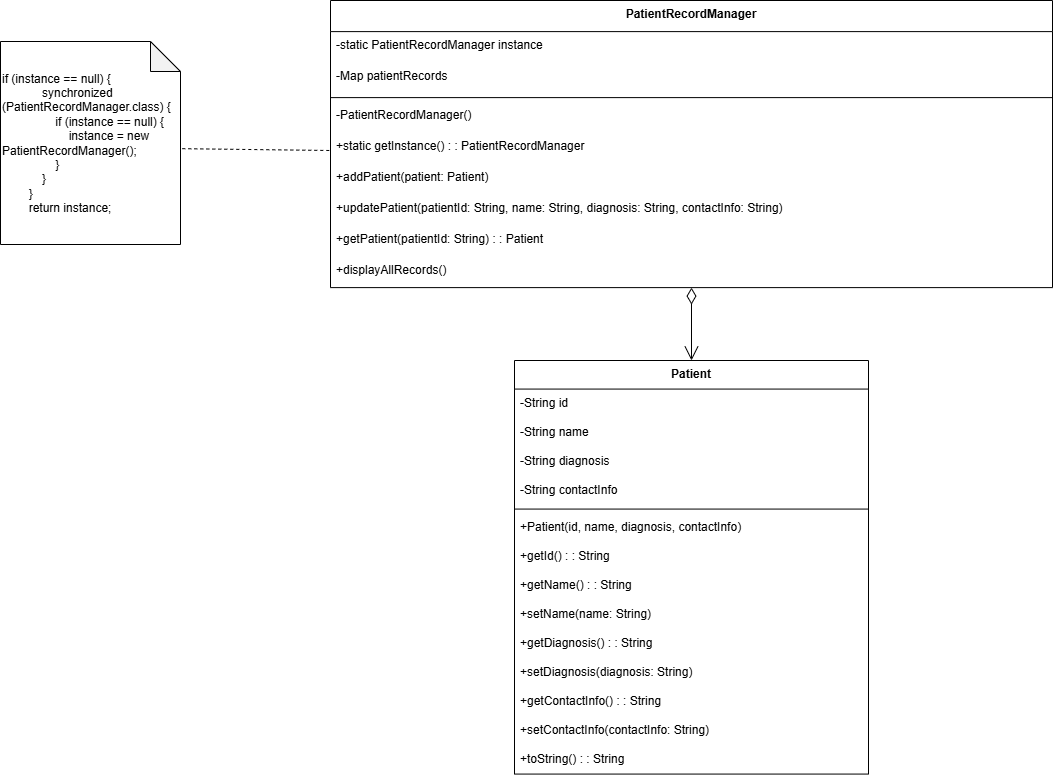

The diagram above was exported from draw.io. Its source (the exported page's mxGraphModel, read from the mxfile embedded in the PNG):
<mxGraphModel dx="1967" dy="589" grid="1" gridSize="10" guides="1" tooltips="1" connect="1" arrows="1" fold="1" page="1" pageScale="1" pageWidth="850" pageHeight="1100" math="0" shadow="0">
  <root>
    <mxCell id="0" />
    <mxCell id="1" parent="0" />
    <mxCell id="uGmyX1GynX9Z7fdUlVEj-1" value="Patient" style="swimlane;fontStyle=1;align=center;verticalAlign=top;childLayout=stackLayout;horizontal=1;startSize=28.571428571428573;horizontalStack=0;resizeParent=1;resizeParentMax=0;resizeLast=0;collapsible=0;marginBottom=0;" vertex="1" parent="1">
      <mxGeometry x="204" y="380" width="354" height="413.57142857142856" as="geometry" />
    </mxCell>
    <mxCell id="uGmyX1GynX9Z7fdUlVEj-2" value="-String id" style="text;strokeColor=none;fillColor=none;align=left;verticalAlign=top;spacingLeft=4;spacingRight=4;overflow=hidden;rotatable=0;points=[[0,0.5],[1,0.5]];portConstraint=eastwest;" vertex="1" parent="uGmyX1GynX9Z7fdUlVEj-1">
      <mxGeometry y="28.571428571428573" width="354" height="29" as="geometry" />
    </mxCell>
    <mxCell id="uGmyX1GynX9Z7fdUlVEj-3" value="-String name" style="text;strokeColor=none;fillColor=none;align=left;verticalAlign=top;spacingLeft=4;spacingRight=4;overflow=hidden;rotatable=0;points=[[0,0.5],[1,0.5]];portConstraint=eastwest;" vertex="1" parent="uGmyX1GynX9Z7fdUlVEj-1">
      <mxGeometry y="57.57142857142857" width="354" height="29" as="geometry" />
    </mxCell>
    <mxCell id="uGmyX1GynX9Z7fdUlVEj-4" value="-String diagnosis" style="text;strokeColor=none;fillColor=none;align=left;verticalAlign=top;spacingLeft=4;spacingRight=4;overflow=hidden;rotatable=0;points=[[0,0.5],[1,0.5]];portConstraint=eastwest;" vertex="1" parent="uGmyX1GynX9Z7fdUlVEj-1">
      <mxGeometry y="86.57142857142857" width="354" height="29" as="geometry" />
    </mxCell>
    <mxCell id="uGmyX1GynX9Z7fdUlVEj-5" value="-String contactInfo" style="text;strokeColor=none;fillColor=none;align=left;verticalAlign=top;spacingLeft=4;spacingRight=4;overflow=hidden;rotatable=0;points=[[0,0.5],[1,0.5]];portConstraint=eastwest;" vertex="1" parent="uGmyX1GynX9Z7fdUlVEj-1">
      <mxGeometry y="115.57142857142857" width="354" height="29" as="geometry" />
    </mxCell>
    <mxCell id="uGmyX1GynX9Z7fdUlVEj-6" style="line;strokeWidth=1;fillColor=none;align=left;verticalAlign=middle;spacingTop=-1;spacingLeft=3;spacingRight=3;rotatable=0;labelPosition=right;points=[];portConstraint=eastwest;strokeColor=inherit;" vertex="1" parent="uGmyX1GynX9Z7fdUlVEj-1">
      <mxGeometry y="144.57142857142856" width="354" height="8" as="geometry" />
    </mxCell>
    <mxCell id="uGmyX1GynX9Z7fdUlVEj-7" value="+Patient(id, name, diagnosis, contactInfo)" style="text;strokeColor=none;fillColor=none;align=left;verticalAlign=top;spacingLeft=4;spacingRight=4;overflow=hidden;rotatable=0;points=[[0,0.5],[1,0.5]];portConstraint=eastwest;" vertex="1" parent="uGmyX1GynX9Z7fdUlVEj-1">
      <mxGeometry y="152.57142857142856" width="354" height="29" as="geometry" />
    </mxCell>
    <mxCell id="uGmyX1GynX9Z7fdUlVEj-8" value="+getId() : : String" style="text;strokeColor=none;fillColor=none;align=left;verticalAlign=top;spacingLeft=4;spacingRight=4;overflow=hidden;rotatable=0;points=[[0,0.5],[1,0.5]];portConstraint=eastwest;" vertex="1" parent="uGmyX1GynX9Z7fdUlVEj-1">
      <mxGeometry y="181.57142857142856" width="354" height="29" as="geometry" />
    </mxCell>
    <mxCell id="uGmyX1GynX9Z7fdUlVEj-9" value="+getName() : : String" style="text;strokeColor=none;fillColor=none;align=left;verticalAlign=top;spacingLeft=4;spacingRight=4;overflow=hidden;rotatable=0;points=[[0,0.5],[1,0.5]];portConstraint=eastwest;" vertex="1" parent="uGmyX1GynX9Z7fdUlVEj-1">
      <mxGeometry y="210.57142857142856" width="354" height="29" as="geometry" />
    </mxCell>
    <mxCell id="uGmyX1GynX9Z7fdUlVEj-10" value="+setName(name: String)" style="text;strokeColor=none;fillColor=none;align=left;verticalAlign=top;spacingLeft=4;spacingRight=4;overflow=hidden;rotatable=0;points=[[0,0.5],[1,0.5]];portConstraint=eastwest;" vertex="1" parent="uGmyX1GynX9Z7fdUlVEj-1">
      <mxGeometry y="239.57142857142856" width="354" height="29" as="geometry" />
    </mxCell>
    <mxCell id="uGmyX1GynX9Z7fdUlVEj-11" value="+getDiagnosis() : : String" style="text;strokeColor=none;fillColor=none;align=left;verticalAlign=top;spacingLeft=4;spacingRight=4;overflow=hidden;rotatable=0;points=[[0,0.5],[1,0.5]];portConstraint=eastwest;" vertex="1" parent="uGmyX1GynX9Z7fdUlVEj-1">
      <mxGeometry y="268.57142857142856" width="354" height="29" as="geometry" />
    </mxCell>
    <mxCell id="uGmyX1GynX9Z7fdUlVEj-12" value="+setDiagnosis(diagnosis: String)" style="text;strokeColor=none;fillColor=none;align=left;verticalAlign=top;spacingLeft=4;spacingRight=4;overflow=hidden;rotatable=0;points=[[0,0.5],[1,0.5]];portConstraint=eastwest;" vertex="1" parent="uGmyX1GynX9Z7fdUlVEj-1">
      <mxGeometry y="297.57142857142856" width="354" height="29" as="geometry" />
    </mxCell>
    <mxCell id="uGmyX1GynX9Z7fdUlVEj-13" value="+getContactInfo() : : String" style="text;strokeColor=none;fillColor=none;align=left;verticalAlign=top;spacingLeft=4;spacingRight=4;overflow=hidden;rotatable=0;points=[[0,0.5],[1,0.5]];portConstraint=eastwest;" vertex="1" parent="uGmyX1GynX9Z7fdUlVEj-1">
      <mxGeometry y="326.57142857142856" width="354" height="29" as="geometry" />
    </mxCell>
    <mxCell id="uGmyX1GynX9Z7fdUlVEj-14" value="+setContactInfo(contactInfo: String)" style="text;strokeColor=none;fillColor=none;align=left;verticalAlign=top;spacingLeft=4;spacingRight=4;overflow=hidden;rotatable=0;points=[[0,0.5],[1,0.5]];portConstraint=eastwest;" vertex="1" parent="uGmyX1GynX9Z7fdUlVEj-1">
      <mxGeometry y="355.57142857142856" width="354" height="29" as="geometry" />
    </mxCell>
    <mxCell id="uGmyX1GynX9Z7fdUlVEj-15" value="+toString() : : String" style="text;strokeColor=none;fillColor=none;align=left;verticalAlign=top;spacingLeft=4;spacingRight=4;overflow=hidden;rotatable=0;points=[[0,0.5],[1,0.5]];portConstraint=eastwest;" vertex="1" parent="uGmyX1GynX9Z7fdUlVEj-1">
      <mxGeometry y="384.57142857142856" width="354" height="29" as="geometry" />
    </mxCell>
    <mxCell id="uGmyX1GynX9Z7fdUlVEj-16" value="PatientRecordManager" style="swimlane;fontStyle=1;align=center;verticalAlign=top;childLayout=stackLayout;horizontal=1;startSize=31.11111111111111;horizontalStack=0;resizeParent=1;resizeParentMax=0;resizeLast=0;collapsible=0;marginBottom=0;" vertex="1" parent="1">
      <mxGeometry x="20" y="20" width="722" height="287.1111111111111" as="geometry" />
    </mxCell>
    <mxCell id="uGmyX1GynX9Z7fdUlVEj-17" value="-static PatientRecordManager instance" style="text;strokeColor=none;fillColor=none;align=left;verticalAlign=top;spacingLeft=4;spacingRight=4;overflow=hidden;rotatable=0;points=[[0,0.5],[1,0.5]];portConstraint=eastwest;" vertex="1" parent="uGmyX1GynX9Z7fdUlVEj-16">
      <mxGeometry y="31.11111111111111" width="722" height="31" as="geometry" />
    </mxCell>
    <mxCell id="uGmyX1GynX9Z7fdUlVEj-18" value="-Map patientRecords" style="text;strokeColor=none;fillColor=none;align=left;verticalAlign=top;spacingLeft=4;spacingRight=4;overflow=hidden;rotatable=0;points=[[0,0.5],[1,0.5]];portConstraint=eastwest;" vertex="1" parent="uGmyX1GynX9Z7fdUlVEj-16">
      <mxGeometry y="62.111111111111114" width="722" height="31" as="geometry" />
    </mxCell>
    <mxCell id="uGmyX1GynX9Z7fdUlVEj-19" style="line;strokeWidth=1;fillColor=none;align=left;verticalAlign=middle;spacingTop=-1;spacingLeft=3;spacingRight=3;rotatable=0;labelPosition=right;points=[];portConstraint=eastwest;strokeColor=inherit;" vertex="1" parent="uGmyX1GynX9Z7fdUlVEj-16">
      <mxGeometry y="93.11111111111111" width="722" height="8" as="geometry" />
    </mxCell>
    <mxCell id="uGmyX1GynX9Z7fdUlVEj-20" value="-PatientRecordManager()" style="text;strokeColor=none;fillColor=none;align=left;verticalAlign=top;spacingLeft=4;spacingRight=4;overflow=hidden;rotatable=0;points=[[0,0.5],[1,0.5]];portConstraint=eastwest;" vertex="1" parent="uGmyX1GynX9Z7fdUlVEj-16">
      <mxGeometry y="101.11111111111111" width="722" height="31" as="geometry" />
    </mxCell>
    <mxCell id="uGmyX1GynX9Z7fdUlVEj-21" value="+static getInstance() : : PatientRecordManager" style="text;strokeColor=none;fillColor=none;align=left;verticalAlign=top;spacingLeft=4;spacingRight=4;overflow=hidden;rotatable=0;points=[[0,0.5],[1,0.5]];portConstraint=eastwest;" vertex="1" parent="uGmyX1GynX9Z7fdUlVEj-16">
      <mxGeometry y="132.11111111111111" width="722" height="31" as="geometry" />
    </mxCell>
    <mxCell id="uGmyX1GynX9Z7fdUlVEj-22" value="+addPatient(patient: Patient)" style="text;strokeColor=none;fillColor=none;align=left;verticalAlign=top;spacingLeft=4;spacingRight=4;overflow=hidden;rotatable=0;points=[[0,0.5],[1,0.5]];portConstraint=eastwest;" vertex="1" parent="uGmyX1GynX9Z7fdUlVEj-16">
      <mxGeometry y="163.11111111111111" width="722" height="31" as="geometry" />
    </mxCell>
    <mxCell id="uGmyX1GynX9Z7fdUlVEj-23" value="+updatePatient(patientId: String, name: String, diagnosis: String, contactInfo: String)" style="text;strokeColor=none;fillColor=none;align=left;verticalAlign=top;spacingLeft=4;spacingRight=4;overflow=hidden;rotatable=0;points=[[0,0.5],[1,0.5]];portConstraint=eastwest;" vertex="1" parent="uGmyX1GynX9Z7fdUlVEj-16">
      <mxGeometry y="194.11111111111111" width="722" height="31" as="geometry" />
    </mxCell>
    <mxCell id="uGmyX1GynX9Z7fdUlVEj-24" value="+getPatient(patientId: String) : : Patient" style="text;strokeColor=none;fillColor=none;align=left;verticalAlign=top;spacingLeft=4;spacingRight=4;overflow=hidden;rotatable=0;points=[[0,0.5],[1,0.5]];portConstraint=eastwest;" vertex="1" parent="uGmyX1GynX9Z7fdUlVEj-16">
      <mxGeometry y="225.11111111111111" width="722" height="31" as="geometry" />
    </mxCell>
    <mxCell id="uGmyX1GynX9Z7fdUlVEj-25" value="+displayAllRecords()" style="text;strokeColor=none;fillColor=none;align=left;verticalAlign=top;spacingLeft=4;spacingRight=4;overflow=hidden;rotatable=0;points=[[0,0.5],[1,0.5]];portConstraint=eastwest;" vertex="1" parent="uGmyX1GynX9Z7fdUlVEj-16">
      <mxGeometry y="256.1111111111111" width="722" height="31" as="geometry" />
    </mxCell>
    <mxCell id="uGmyX1GynX9Z7fdUlVEj-26" value="" style="curved=1;startArrow=diamondThin;startSize=14;startFill=0;endArrow=open;endSize=12;exitX=0.5;exitY=1;entryX=0.5;entryY=0;rounded=0;" edge="1" parent="1" source="uGmyX1GynX9Z7fdUlVEj-16" target="uGmyX1GynX9Z7fdUlVEj-1">
      <mxGeometry relative="1" as="geometry">
        <Array as="points" />
      </mxGeometry>
    </mxCell>
    <mxCell id="uGmyX1GynX9Z7fdUlVEj-31" value="" style="endArrow=none;dashed=1;html=1;rounded=0;exitX=1.01;exitY=0.528;exitDx=0;exitDy=0;exitPerimeter=0;" edge="1" parent="1" source="uGmyX1GynX9Z7fdUlVEj-32">
      <mxGeometry width="50" height="50" relative="1" as="geometry">
        <mxPoint x="-40" y="170" as="sourcePoint" />
        <mxPoint x="20" y="170" as="targetPoint" />
      </mxGeometry>
    </mxCell>
    <mxCell id="uGmyX1GynX9Z7fdUlVEj-32" value="&lt;div&gt;if (instance == null) {&lt;/div&gt;&lt;div&gt;&amp;nbsp; &amp;nbsp; &amp;nbsp; &amp;nbsp; &amp;nbsp; &amp;nbsp; synchronized (PatientRecordManager.class) {&lt;/div&gt;&lt;div&gt;&amp;nbsp; &amp;nbsp; &amp;nbsp; &amp;nbsp; &amp;nbsp; &amp;nbsp; &amp;nbsp; &amp;nbsp; if (instance == null) {&lt;/div&gt;&lt;div&gt;&amp;nbsp; &amp;nbsp; &amp;nbsp; &amp;nbsp; &amp;nbsp; &amp;nbsp; &amp;nbsp; &amp;nbsp; &amp;nbsp; &amp;nbsp; instance = new PatientRecordManager();&lt;/div&gt;&lt;div&gt;&amp;nbsp; &amp;nbsp; &amp;nbsp; &amp;nbsp; &amp;nbsp; &amp;nbsp; &amp;nbsp; &amp;nbsp; }&lt;/div&gt;&lt;div&gt;&amp;nbsp; &amp;nbsp; &amp;nbsp; &amp;nbsp; &amp;nbsp; &amp;nbsp; }&lt;/div&gt;&lt;div&gt;&amp;nbsp; &amp;nbsp; &amp;nbsp; &amp;nbsp; }&lt;/div&gt;&lt;span style=&quot;background-color: transparent;&quot;&gt;&amp;nbsp; &amp;nbsp; &amp;nbsp; &amp;nbsp; return instance;&lt;/span&gt;" style="shape=note;whiteSpace=wrap;html=1;backgroundOutline=1;darkOpacity=0.05;align=left;" vertex="1" parent="1">
      <mxGeometry x="-310" y="61" width="180" height="203" as="geometry" />
    </mxCell>
  </root>
</mxGraphModel>